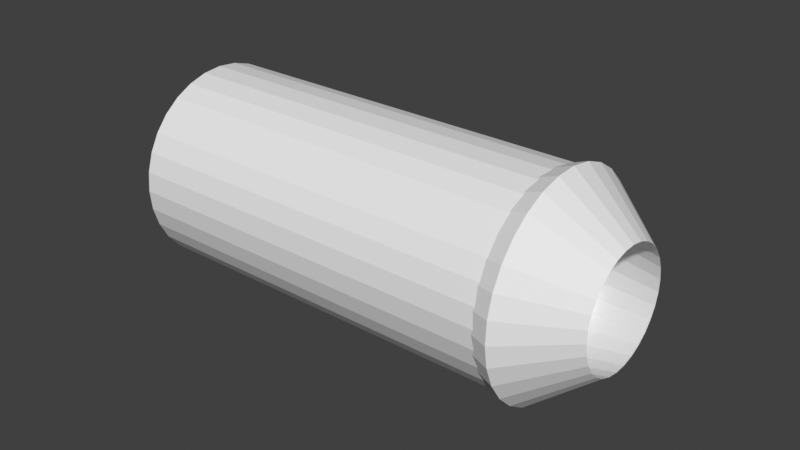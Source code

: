 # Source: ArrowLauncher.blend  (saved by Blender 3.0.42; exported with 4.5.12 LTS)
import bpy
from mathutils import Matrix  # noqa: F401  (used for matrix-valued properties, if any)

bpy.ops.wm.read_factory_settings(use_empty=True)
scene = bpy.context.scene
scene.name = 'Scene'

# ---- collections
col_collection = bpy.data.collections.new('Collection'); scene.collection.children.link(col_collection)

# ---- world
world_world = bpy.data.worlds.new('World'); scene.world = world_world
world_world.use_nodes = True; world_world.node_tree.nodes.clear()
_N = world_world.node_tree.nodes; _L = world_world.node_tree.links
n0 = _N.new('ShaderNodeOutputWorld'); n0.name = 'World Output'; n0.location = (300, 300)
n1 = _N.new('ShaderNodeBackground'); n1.name = 'Background'; n1.location = (10, 300)
n1.inputs[0].default_value = (0.05088, 0.05088, 0.05088, 1.0)
_L.new(n1.outputs[0], n0.inputs[0])
n0.is_active_output = True
world_world.color = (0.05088, 0.05088, 0.05088)
world_world.use_sun_shadow = False
world_world.sun_shadow_jitter_overblur = 0.0

# ---- meshes
me_cylinder = bpy.data.meshes.new('Cylinder')
me_cylinder.from_pydata([(0.0, 1.0, -1.0), (0.0, 1.0, 1.0), (0.1951, 0.9808, -1.0), (0.1951, 0.9808, 1.0), (0.3827, 0.9239, -1.0), (0.3827, 0.9239, 1.0), (0.5556, 0.8315, -1.0), (0.5556, 0.8315, 1.0), (0.7071, 0.7071, -1.0), (0.7071, 0.7071, 1.0), (0.8315, 0.5556, -1.0), (0.8315, 0.5556, 1.0), (0.9239, 0.3827, -1.0), (0.9239, 0.3827, 1.0), (0.9808, 0.1951, -1.0), (0.9808, 0.1951, 1.0), (1.0, -4.371e-08, -1.0), (1.0, -4.371e-08, 1.0), (0.9808, -0.1951, -1.0), (0.9808, -0.1951, 1.0), (0.9239, -0.3827, -1.0), (0.9239, -0.3827, 1.0), (0.8315, -0.5556, -1.0), (0.8315, -0.5556, 1.0), (0.7071, -0.7071, -1.0), (0.7071, -0.7071, 1.0), (0.5556, -0.8315, -1.0), (0.5556, -0.8315, 1.0), (0.3827, -0.9239, -1.0), (0.3827, -0.9239, 1.0), (0.1951, -0.9808, -1.0), (0.1951, -0.9808, 1.0), (-8.742e-08, -1.0, -1.0), (-8.742e-08, -1.0, 1.0), (-0.1951, -0.9808, -1.0), (-0.1951, -0.9808, 1.0), (-0.3827, -0.9239, -1.0), (-0.3827, -0.9239, 1.0), (-0.5556, -0.8315, -1.0), (-0.5556, -0.8315, 1.0), (-0.7071, -0.7071, -1.0), (-0.7071, -0.7071, 1.0), (-0.8315, -0.5556, -1.0), (-0.8315, -0.5556, 1.0), (-0.9239, -0.3827, -1.0), (-0.9239, -0.3827, 1.0), (-0.9808, -0.1951, -1.0), (-0.9808, -0.1951, 1.0), (-1.0, 1.192e-08, -1.0), (-1.0, 1.192e-08, 1.0), (-0.9808, 0.1951, -1.0), (-0.9808, 0.1951, 1.0), (-0.9239, 0.3827, -1.0), (-0.9239, 0.3827, 1.0), (-0.8315, 0.5556, -1.0), (-0.8315, 0.5556, 1.0), (-0.7071, 0.7071, -1.0), (-0.7071, 0.7071, 1.0), (-0.5556, 0.8315, -1.0), (-0.5556, 0.8315, 1.0), (-0.3827, 0.9239, -1.0), (-0.3827, 0.9239, 1.0), (-0.1951, 0.9808, -1.0), (-0.1951, 0.9808, 1.0)], [], [(0, 1, 3, 2), (2, 3, 5, 4), (4, 5, 7, 6), (6, 7, 9, 8), (8, 9, 11, 10), (10, 11, 13, 12), (12, 13, 15, 14), (14, 15, 17, 16), (16, 17, 19, 18), (18, 19, 21, 20), (20, 21, 23, 22), (22, 23, 25, 24), (24, 25, 27, 26), (26, 27, 29, 28), (28, 29, 31, 30), (30, 31, 33, 32), (32, 33, 35, 34), (34, 35, 37, 36), (36, 37, 39, 38), (38, 39, 41, 40), (40, 41, 43, 42), (42, 43, 45, 44), (44, 45, 47, 46), (46, 47, 49, 48), (48, 49, 51, 50), (50, 51, 53, 52), (52, 53, 55, 54), (54, 55, 57, 56), (56, 57, 59, 58), (58, 59, 61, 60), (3, 1, 63, 61, 59, 57, 55, 53, 51, 49, 47, 45, 43, 41, 39, 37, 35, 33, 31, 29, 27, 25, 23, 21, 19, 17, 15, 13, 11, 9, 7, 5), (60, 61, 63, 62), (62, 63, 1, 0), (0, 2, 4, 6, 8, 10, 12, 14, 16, 18, 20, 22, 24, 26, 28, 30, 32, 34, 36, 38, 40, 42, 44, 46, 48, 50, 52, 54, 56, 58, 60, 62)])
_uv = me_cylinder.uv_layers.new(name='UVMap')
_uv.uv.foreach_set('vector', [1.0, 0.5, 1.0, 1.0, 0.9688, 1.0, 0.9688, 0.5, 0.9688, 0.5, 0.9688, 1.0, 0.9375, 1.0, 0.9375, 0.5, 0.9375, 0.5, 0.9375, 1.0, 0.9062, 1.0, 0.9062, 0.5, 0.9062, 0.5, 0.9062, 1.0, 0.875, 1.0, 0.875, 0.5, 0.875, 0.5, 0.875, 1.0, 0.8438, 1.0, 0.8438, 0.5, 0.8438, 0.5, 0.8438, 1.0, 0.8125, 1.0, 0.8125, 0.5, 0.8125, 0.5, 0.8125, 1.0, 0.7812, 1.0, 0.7812, 0.5, 0.7812, 0.5, 0.7812, 1.0, 0.75, 1.0, 0.75, 0.5, 0.75, 0.5, 0.75, 1.0, 0.7188, 1.0, 0.7188, 0.5, 0.7188, 0.5, 0.7188, 1.0, 0.6875, 1.0, 0.6875, 0.5, 0.6875, 0.5, 0.6875, 1.0, 0.6562, 1.0, 0.6562, 0.5, 0.6562, 0.5, 0.6562, 1.0, 0.625, 1.0, 0.625, 0.5, 0.625, 0.5, 0.625, 1.0, 0.5938, 1.0, 0.5938, 0.5, 0.5938, 0.5, 0.5938, 1.0, 0.5625, 1.0, 0.5625, 0.5, 0.5625, 0.5, 0.5625, 1.0, 0.5312, 1.0, 0.5312, 0.5, 0.5312, 0.5, 0.5312, 1.0, 0.5, 1.0, 0.5, 0.5, 0.5, 0.5, 0.5, 1.0, 0.4688, 1.0, 0.4688, 0.5, 0.4688, 0.5, 0.4688, 1.0, 0.4375, 1.0, 0.4375, 0.5, 0.4375, 0.5, 0.4375, 1.0, 0.4062, 1.0, 0.4062, 0.5, 0.4062, 0.5, 0.4062, 1.0, 0.375, 1.0, 0.375, 0.5, 0.375, 0.5, 0.375, 1.0, 0.3438, 1.0, 0.3438, 0.5, 0.3438, 0.5, 0.3438, 1.0, 0.3125, 1.0, 0.3125, 0.5, 0.3125, 0.5, 0.3125, 1.0, 0.2812, 1.0, 0.2812, 0.5, 0.2812, 0.5, 0.2812, 1.0, 0.25, 1.0, 0.25, 0.5, 0.25, 0.5, 0.25, 1.0, 0.2188, 1.0, 0.2188, 0.5, 0.2188, 0.5, 0.2188, 1.0, 0.1875, 1.0, 0.1875, 0.5, 0.1875, 0.5, 0.1875, 1.0, 0.1562, 1.0, 0.1562, 0.5, 0.1562, 0.5, 0.1562, 1.0, 0.125, 1.0, 0.125, 0.5, 0.125, 0.5, 0.125, 1.0, 0.09375, 1.0, 0.09375, 0.5, 0.09375, 0.5, 0.09375, 1.0, 0.0625, 1.0, 0.0625, 0.5, 0.2968, 0.4854, 0.25, 0.49, 0.2032, 0.4854, 0.1582, 0.4717, 0.1167, 0.4496, 0.08029, 0.4197, 0.05045, 0.3833, 0.02827, 0.3418, 0.01461, 0.2968, 0.01, 0.25, 0.01461, 0.2032, 0.02827, 0.1582, 0.05045, 0.1167, 0.08029, 0.08029, 0.1167, 0.05045, 0.1582, 0.02827, 0.2032, 0.01461, 0.25, 0.01, 0.2968, 0.01461, 0.3418, 0.02827, 0.3833, 0.05045, 0.4197, 0.08029, 0.4496, 0.1167, 0.4717, 0.1582, 0.4854, 0.2032, 0.49, 0.25, 0.4854, 0.2968, 0.4717, 0.3418, 0.4496, 0.3833, 0.4197, 0.4197, 0.3833, 0.4496, 0.3418, 0.4717, 0.0625, 0.5, 0.0625, 1.0, 0.03125, 1.0, 0.03125, 0.5, 0.03125, 0.5, 0.03125, 1.0, 0.0, 1.0, 0.0, 0.5, 0.75, 0.49, 0.7968, 0.4854, 0.8418, 0.4717, 0.8833, 0.4496, 0.9197, 0.4197, 0.9496, 0.3833, 0.9717, 0.3418, 0.9854, 0.2968, 0.99, 0.25, 0.9854, 0.2032, 0.9717, 0.1582, 0.9496, 0.1167, 0.9197, 0.08029, 0.8833, 0.05045, 0.8418, 0.02827, 0.7968, 0.01461, 0.75, 0.01, 0.7032, 0.01461, 0.6582, 0.02827, 0.6167, 0.05045, 0.5803, 0.08029, 0.5504, 0.1167, 0.5283, 0.1582, 0.5146, 0.2032, 0.51, 0.25, 0.5146, 0.2968, 0.5283, 0.3418, 0.5504, 0.3833, 0.5803, 0.4197, 0.6167, 0.4496, 0.6582, 0.4717, 0.7032, 0.4854])
me_cylinder.use_remesh_fix_poles = True
me_cylinder.use_remesh_preserve_attributes = False
me_cylinder.update()
me_torus = bpy.data.meshes.new('Torus')
me_torus.from_pydata([(1.42, 0.0, 0.0), (0.7691, -3.488e-08, 0.1645), (1.135, 0.0, -0.1645), (1.389, 0.2952, 0.0), (0.7523, 0.1599, 0.1645), (1.11, 0.236, -0.1645), (1.297, 0.5776, 0.0), (0.7027, 0.3128, 0.1645), (1.037, 0.4616, -0.1645), (1.149, 0.8347, 0.0), (0.6223, 0.4521, 0.1645), (0.9182, 0.6671, -0.1645), (0.9502, 1.055, 0.0), (0.5147, 0.5716, 0.1645), (0.7595, 0.8435, -0.1645), (0.71, 1.23, 0.0), (0.3846, 0.6661, 0.1645), (0.5675, 0.9829, -0.1645), (0.4388, 1.351, 0.0), (0.2377, 0.7315, 0.1645), (0.3507, 1.079, -0.1645), (0.1484, 1.412, 0.0), (0.0804, 0.7649, 0.1645), (0.1186, 1.129, -0.1645), (-0.1484, 1.412, 0.0), (-0.0804, 0.7649, 0.1645), (-0.1186, 1.129, -0.1645), (-0.4388, 1.351, 0.0), (-0.2377, 0.7315, 0.1645), (-0.3507, 1.079, -0.1645), (-0.71, 1.23, 0.0), (-0.3846, 0.6661, 0.1645), (-0.5675, 0.9829, -0.1645), (-0.9502, 1.055, 0.0), (-0.5147, 0.5716, 0.1645), (-0.7595, 0.8435, -0.1645), (-1.149, 0.8347, 0.0), (-0.6223, 0.4521, 0.1645), (-0.9182, 0.6671, -0.1645), (-1.297, 0.5776, 0.0), (-0.7027, 0.3128, 0.1645), (-1.037, 0.4616, -0.1645), (-1.389, 0.2952, 0.0), (-0.7523, 0.1599, 0.1645), (-1.11, 0.236, -0.1645), (-1.42, 1.241e-07, 0.0), (-0.7691, 1e-07, 0.1645), (-1.135, 9.922e-08, -0.1645), (-1.389, -0.2952, 0.0), (-0.7523, -0.1599, 0.1645), (-1.11, -0.236, -0.1645), (-1.297, -0.5776, 0.0), (-0.7027, -0.3128, 0.1645), (-1.037, -0.4616, -0.1645), (-1.149, -0.8347, 0.0), (-0.6223, -0.4521, 0.1645), (-0.9182, -0.6671, -0.1645), (-0.9502, -1.055, 0.0), (-0.5147, -0.5716, 0.1645), (-0.7595, -0.8435, -0.1645), (-0.71, -1.23, 0.0), (-0.3846, -0.6661, 0.1645), (-0.5675, -0.9829, -0.1645), (-0.4388, -1.351, 0.0), (-0.2377, -0.7315, 0.1645), (-0.3507, -1.079, -0.1645), (-0.1484, -1.412, 0.0), (-0.0804, -0.7649, 0.1645), (-0.1186, -1.129, -0.1645), (0.1484, -1.412, 0.0), (0.0804, -0.7649, 0.1645), (0.1186, -1.129, -0.1645), (0.4388, -1.351, 0.0), (0.2377, -0.7315, 0.1645), (0.3507, -1.079, -0.1645), (0.71, -1.23, 0.0), (0.3846, -0.6661, 0.1645), (0.5675, -0.9829, -0.1645), (0.9502, -1.055, 0.0), (0.5147, -0.5716, 0.1645), (0.7595, -0.8435, -0.1645), (1.149, -0.8347, 0.0), (0.6223, -0.4521, 0.1645), (0.9182, -0.6671, -0.1645), (1.297, -0.5776, 0.0), (0.7027, -0.3128, 0.1645), (1.037, -0.4616, -0.1645), (1.389, -0.2952, 0.0), (0.7523, -0.1599, 0.1645), (1.11, -0.236, -0.1645)], [], [(0, 3, 4, 1), (1, 4, 5, 2), (2, 5, 3, 0), (3, 6, 7, 4), (4, 7, 8, 5), (5, 8, 6, 3), (6, 9, 10, 7), (7, 10, 11, 8), (8, 11, 9, 6), (9, 12, 13, 10), (10, 13, 14, 11), (11, 14, 12, 9), (12, 15, 16, 13), (13, 16, 17, 14), (14, 17, 15, 12), (15, 18, 19, 16), (16, 19, 20, 17), (17, 20, 18, 15), (18, 21, 22, 19), (19, 22, 23, 20), (20, 23, 21, 18), (21, 24, 25, 22), (22, 25, 26, 23), (23, 26, 24, 21), (24, 27, 28, 25), (25, 28, 29, 26), (26, 29, 27, 24), (27, 30, 31, 28), (28, 31, 32, 29), (29, 32, 30, 27), (30, 33, 34, 31), (31, 34, 35, 32), (32, 35, 33, 30), (33, 36, 37, 34), (34, 37, 38, 35), (35, 38, 36, 33), (36, 39, 40, 37), (37, 40, 41, 38), (38, 41, 39, 36), (39, 42, 43, 40), (40, 43, 44, 41), (41, 44, 42, 39), (42, 45, 46, 43), (43, 46, 47, 44), (44, 47, 45, 42), (45, 48, 49, 46), (46, 49, 50, 47), (47, 50, 48, 45), (48, 51, 52, 49), (49, 52, 53, 50), (50, 53, 51, 48), (51, 54, 55, 52), (52, 55, 56, 53), (53, 56, 54, 51), (54, 57, 58, 55), (55, 58, 59, 56), (56, 59, 57, 54), (57, 60, 61, 58), (58, 61, 62, 59), (59, 62, 60, 57), (60, 63, 64, 61), (61, 64, 65, 62), (62, 65, 63, 60), (63, 66, 67, 64), (64, 67, 68, 65), (65, 68, 66, 63), (66, 69, 70, 67), (67, 70, 71, 68), (68, 71, 69, 66), (69, 72, 73, 70), (70, 73, 74, 71), (71, 74, 72, 69), (72, 75, 76, 73), (73, 76, 77, 74), (74, 77, 75, 72), (75, 78, 79, 76), (76, 79, 80, 77), (77, 80, 78, 75), (78, 81, 82, 79), (79, 82, 83, 80), (80, 83, 81, 78), (81, 84, 85, 82), (82, 85, 86, 83), (83, 86, 84, 81), (84, 87, 88, 85), (85, 88, 89, 86), (86, 89, 87, 84), (87, 0, 1, 88), (88, 1, 2, 89), (89, 2, 0, 87)])
_uv = me_torus.uv_layers.new(name='UVMap')
_uv.uv.foreach_set('vector', [0.5, 0.6667, 0.5333, 0.6667, 0.5333, 1.0, 0.5, 1.0, 0.5, 0.0, 0.5333, 0.0, 0.5333, 0.3333, 0.5, 0.3333, 0.5, 0.3333, 0.5333, 0.3333, 0.5333, 0.6667, 0.5, 0.6667, 0.5333, 0.6667, 0.5667, 0.6667, 0.5667, 1.0, 0.5333, 1.0, 0.5333, 0.0, 0.5667, 0.0, 0.5667, 0.3333, 0.5333, 0.3333, 0.5333, 0.3333, 0.5667, 0.3333, 0.5667, 0.6667, 0.5333, 0.6667, 0.5667, 0.6667, 0.6, 0.6667, 0.6, 1.0, 0.5667, 1.0, 0.5667, 0.0, 0.6, 0.0, 0.6, 0.3333, 0.5667, 0.3333, 0.5667, 0.3333, 0.6, 0.3333, 0.6, 0.6667, 0.5667, 0.6667, 0.6, 0.6667, 0.6333, 0.6667, 0.6333, 1.0, 0.6, 1.0, 0.6, 0.0, 0.6333, 0.0, 0.6333, 0.3333, 0.6, 0.3333, 0.6, 0.3333, 0.6333, 0.3333, 0.6333, 0.6667, 0.6, 0.6667, 0.6333, 0.6667, 0.6667, 0.6667, 0.6667, 1.0, 0.6333, 1.0, 0.6333, 0.0, 0.6667, 0.0, 0.6667, 0.3333, 0.6333, 0.3333, 0.6333, 0.3333, 0.6667, 0.3333, 0.6667, 0.6667, 0.6333, 0.6667, 0.6667, 0.6667, 0.7, 0.6667, 0.7, 1.0, 0.6667, 1.0, 0.6667, 0.0, 0.7, 0.0, 0.7, 0.3333, 0.6667, 0.3333, 0.6667, 0.3333, 0.7, 0.3333, 0.7, 0.6667, 0.6667, 0.6667, 0.7, 0.6667, 0.7333, 0.6667, 0.7333, 1.0, 0.7, 1.0, 0.7, 0.0, 0.7333, 0.0, 0.7333, 0.3333, 0.7, 0.3333, 0.7, 0.3333, 0.7333, 0.3333, 0.7333, 0.6667, 0.7, 0.6667, 0.7333, 0.6667, 0.7667, 0.6667, 0.7667, 1.0, 0.7333, 1.0, 0.7333, 0.0, 0.7667, 0.0, 0.7667, 0.3333, 0.7333, 0.3333, 0.7333, 0.3333, 0.7667, 0.3333, 0.7667, 0.6667, 0.7333, 0.6667, 0.7667, 0.6667, 0.8, 0.6667, 0.8, 1.0, 0.7667, 1.0, 0.7667, 0.0, 0.8, 0.0, 0.8, 0.3333, 0.7667, 0.3333, 0.7667, 0.3333, 0.8, 0.3333, 0.8, 0.6667, 0.7667, 0.6667, 0.8, 0.6667, 0.8333, 0.6667, 0.8333, 1.0, 0.8, 1.0, 0.8, 0.0, 0.8333, 0.0, 0.8333, 0.3333, 0.8, 0.3333, 0.8, 0.3333, 0.8333, 0.3333, 0.8333, 0.6667, 0.8, 0.6667, 0.8333, 0.6667, 0.8667, 0.6667, 0.8667, 1.0, 0.8333, 1.0, 0.8333, 0.0, 0.8667, 0.0, 0.8667, 0.3333, 0.8333, 0.3333, 0.8333, 0.3333, 0.8667, 0.3333, 0.8667, 0.6667, 0.8333, 0.6667, 0.8667, 0.6667, 0.9, 0.6667, 0.9, 1.0, 0.8667, 1.0, 0.8667, 0.0, 0.9, 0.0, 0.9, 0.3333, 0.8667, 0.3333, 0.8667, 0.3333, 0.9, 0.3333, 0.9, 0.6667, 0.8667, 0.6667, 0.9, 0.6667, 0.9333, 0.6667, 0.9333, 1.0, 0.9, 1.0, 0.9, 0.0, 0.9333, 0.0, 0.9333, 0.3333, 0.9, 0.3333, 0.9, 0.3333, 0.9333, 0.3333, 0.9333, 0.6667, 0.9, 0.6667, 0.9333, 0.6667, 0.9667, 0.6667, 0.9667, 1.0, 0.9333, 1.0, 0.9333, 0.0, 0.9667, 0.0, 0.9667, 0.3333, 0.9333, 0.3333, 0.9333, 0.3333, 0.9667, 0.3333, 0.9667, 0.6667, 0.9333, 0.6667, 0.9667, 0.6667, 1.0, 0.6667, 1.0, 1.0, 0.9667, 1.0, 0.9667, 0.0, 1.0, 0.0, 1.0, 0.3333, 0.9667, 0.3333, 0.9667, 0.3333, 1.0, 0.3333, 1.0, 0.6667, 0.9667, 0.6667, -1.11e-16, 0.6667, 0.03333, 0.6667, 0.03333, 1.0, -1.11e-16, 1.0, -1.11e-16, 0.0, 0.03333, 0.0, 0.03333, 0.3333, -1.11e-16, 0.3333, -1.11e-16, 0.3333, 0.03333, 0.3333, 0.03333, 0.6667, -1.11e-16, 0.6667, 0.03333, 0.6667, 0.06667, 0.6667, 0.06667, 1.0, 0.03333, 1.0, 0.03333, 0.0, 0.06667, 0.0, 0.06667, 0.3333, 0.03333, 0.3333, 0.03333, 0.3333, 0.06667, 0.3333, 0.06667, 0.6667, 0.03333, 0.6667, 0.06667, 0.6667, 0.1, 0.6667, 0.1, 1.0, 0.06667, 1.0, 0.06667, 0.0, 0.1, 0.0, 0.1, 0.3333, 0.06667, 0.3333, 0.06667, 0.3333, 0.1, 0.3333, 0.1, 0.6667, 0.06667, 0.6667, 0.1, 0.6667, 0.1333, 0.6667, 0.1333, 1.0, 0.1, 1.0, 0.1, 0.0, 0.1333, 0.0, 0.1333, 0.3333, 0.1, 0.3333, 0.1, 0.3333, 0.1333, 0.3333, 0.1333, 0.6667, 0.1, 0.6667, 0.1333, 0.6667, 0.1667, 0.6667, 0.1667, 1.0, 0.1333, 1.0, 0.1333, 0.0, 0.1667, 0.0, 0.1667, 0.3333, 0.1333, 0.3333, 0.1333, 0.3333, 0.1667, 0.3333, 0.1667, 0.6667, 0.1333, 0.6667, 0.1667, 0.6667, 0.2, 0.6667, 0.2, 1.0, 0.1667, 1.0, 0.1667, 0.0, 0.2, 0.0, 0.2, 0.3333, 0.1667, 0.3333, 0.1667, 0.3333, 0.2, 0.3333, 0.2, 0.6667, 0.1667, 0.6667, 0.2, 0.6667, 0.2333, 0.6667, 0.2333, 1.0, 0.2, 1.0, 0.2, 0.0, 0.2333, 0.0, 0.2333, 0.3333, 0.2, 0.3333, 0.2, 0.3333, 0.2333, 0.3333, 0.2333, 0.6667, 0.2, 0.6667, 0.2333, 0.6667, 0.2667, 0.6667, 0.2667, 1.0, 0.2333, 1.0, 0.2333, 0.0, 0.2667, 0.0, 0.2667, 0.3333, 0.2333, 0.3333, 0.2333, 0.3333, 0.2667, 0.3333, 0.2667, 0.6667, 0.2333, 0.6667, 0.2667, 0.6667, 0.3, 0.6667, 0.3, 1.0, 0.2667, 1.0, 0.2667, 0.0, 0.3, 0.0, 0.3, 0.3333, 0.2667, 0.3333, 0.2667, 0.3333, 0.3, 0.3333, 0.3, 0.6667, 0.2667, 0.6667, 0.3, 0.6667, 0.3333, 0.6667, 0.3333, 1.0, 0.3, 1.0, 0.3, 0.0, 0.3333, 0.0, 0.3333, 0.3333, 0.3, 0.3333, 0.3, 0.3333, 0.3333, 0.3333, 0.3333, 0.6667, 0.3, 0.6667, 0.3333, 0.6667, 0.3667, 0.6667, 0.3667, 1.0, 0.3333, 1.0, 0.3333, 0.0, 0.3667, 0.0, 0.3667, 0.3333, 0.3333, 0.3333, 0.3333, 0.3333, 0.3667, 0.3333, 0.3667, 0.6667, 0.3333, 0.6667, 0.3667, 0.6667, 0.4, 0.6667, 0.4, 1.0, 0.3667, 1.0, 0.3667, 0.0, 0.4, 0.0, 0.4, 0.3333, 0.3667, 0.3333, 0.3667, 0.3333, 0.4, 0.3333, 0.4, 0.6667, 0.3667, 0.6667, 0.4, 0.6667, 0.4333, 0.6667, 0.4333, 1.0, 0.4, 1.0, 0.4, 0.0, 0.4333, 0.0, 0.4333, 0.3333, 0.4, 0.3333, 0.4, 0.3333, 0.4333, 0.3333, 0.4333, 0.6667, 0.4, 0.6667, 0.4333, 0.6667, 0.4667, 0.6667, 0.4667, 1.0, 0.4333, 1.0, 0.4333, 0.0, 0.4667, 0.0, 0.4667, 0.3333, 0.4333, 0.3333, 0.4333, 0.3333, 0.4667, 0.3333, 0.4667, 0.6667, 0.4333, 0.6667, 0.4667, 0.6667, 0.5, 0.6667, 0.5, 1.0, 0.4667, 1.0, 0.4667, 0.0, 0.5, 0.0, 0.5, 0.3333, 0.4667, 0.3333, 0.4667, 0.3333, 0.5, 0.3333, 0.5, 0.6667, 0.4667, 0.6667])
me_torus.use_remesh_fix_poles = True
me_torus.use_remesh_preserve_attributes = False
me_torus.update()

# ---- objects
ob_cylinder = bpy.data.objects.new('Cylinder', me_cylinder)
ob_torus = bpy.data.objects.new('Torus', me_torus)

# ---- transforms, parenting, visibility, modifiers, constraints
ob_cylinder.location = (0.0, 0.0, 0.0)
ob_cylinder.rotation_euler = (-1.571, -0.0, -1.571)
ob_cylinder.scale = (0.15, 0.15, 0.3)
ob_torus.location = (0.3038, 0.0, 0.0)
ob_torus.rotation_euler = (1.571, 0.997, 1.571)
ob_torus.scale = (0.1121, 0.1121, 0.5393)

# ---- collection membership
col_collection.objects.link(ob_cylinder)
col_collection.objects.link(ob_torus)

# ---- scene / render settings (as saved in the file)
scene.frame_start = 1; scene.frame_end = 250; scene.frame_set(1)
scene.render.engine = 'BLENDER_EEVEE_NEXT'
scene.cycles.sampling_pattern = 'TABULATED_SOBOL'
scene.cycles.use_light_tree = False
scene.view_settings.view_transform = 'Standard'
bpy.context.view_layer.update()

# ---- added for rendering (the .blend has no active camera and no usable light): camera, sun
cam_auto = bpy.data.cameras.new('AutoCamera')
cam_auto.lens = 50.0
cam_auto.sensor_width = 36.0
cam_auto.clip_end = 1000.0
ob_auto_camera = bpy.data.objects.new('AutoCamera', cam_auto)
scene.collection.objects.link(ob_auto_camera)
ob_auto_camera.location = (0.906875, -1.03269, 0.688463)
ob_auto_camera.rotation_euler = (1.09748, -7.21219e-08, 0.694738)
scene.camera = ob_auto_camera
light_auto_sun = bpy.data.lights.new('AutoSun', 'SUN')
light_auto_sun.energy = 3.0
light_auto_sun.angle = 0.0523599
ob_auto_sun = bpy.data.objects.new('AutoSun', light_auto_sun)
scene.collection.objects.link(ob_auto_sun)
ob_auto_sun.rotation_euler = (0.872665, 0.174533, 0.523599)
bpy.context.view_layer.update()
